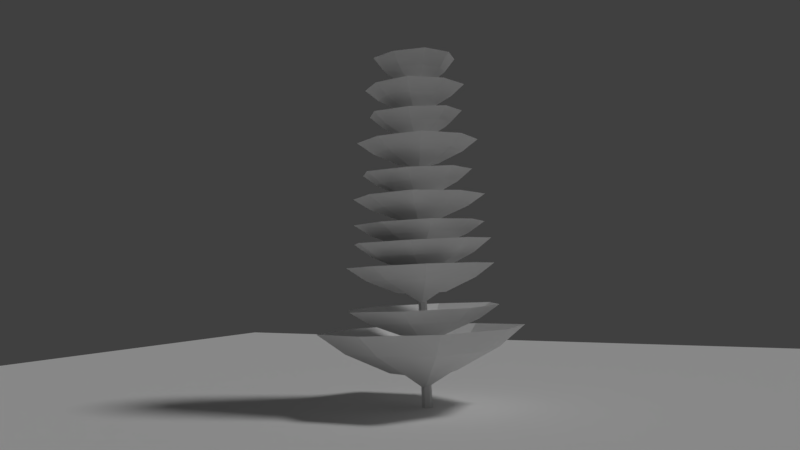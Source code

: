 # Source: WinterShitTree.blend  (saved by Blender 2.77.0; exported with 4.5.12 LTS)
import bpy
from mathutils import Matrix  # noqa: F401  (used for matrix-valued properties, if any)

bpy.ops.wm.read_factory_settings(use_empty=True)
scene = bpy.context.scene
scene.name = 'Scene'

# ---- collections
col_collection_1 = bpy.data.collections.new('Collection 1'); scene.collection.children.link(col_collection_1)

# ---- materials (node trees are filled in below, after node groups)
mat_material_001 = bpy.data.materials.new('Material.001')
mat_material_001.alpha_threshold = 0.0
mat_material_001.use_transparent_shadow = False
mat_material_001.roughness = 0.5
mat_material_001.specular_intensity = 0.0

# ---- material node trees

# ---- world
world_world = bpy.data.worlds.new('World'); scene.world = world_world
world_world.color = (0.05088, 0.05088, 0.05088)
world_world.use_sun_shadow = False
world_world.sun_shadow_jitter_overblur = 0.0
world_world.cycles.sampling_method = 'MANUAL'

# ---- cameras
cam_camera = bpy.data.cameras.new('Camera')
cam_camera.clip_end = 100.0
cam_camera.lens = 35.0
cam_camera.sensor_width = 32.0
cam_camera.sensor_height = 18.0
cam_camera.ortho_scale = 7.314
cam_camera.dof.focus_distance = 0.0
cam_camera.dof.aperture_fstop = 128.0

# ---- lights
light_lamp = bpy.data.lights.new('Lamp', 'SUN')
light_lamp.transmission_factor = 0.0
light_lamp.cutoff_distance = 30.0
light_lamp.angle = 0.1993
light_lamp.energy = 1.0
light_lamp.shadow_buffer_clip_start = 1.001
light_lamp.shadow_soft_size = 0.1
light_lamp.shadow_cascade_max_distance = 1000.0

# ---- meshes
me_plane_011 = bpy.data.meshes.new('Plane.011')
me_plane_011.from_pydata([(-1.0, -1.0, 0.0), (1.0, -1.0, 0.0), (-1.0, 1.0, 0.0), (1.0, 1.0, 0.0)], [], [(0, 1, 3, 2)])
me_plane_011.use_remesh_preserve_volume = False
me_plane_011.use_remesh_preserve_attributes = False
me_plane_011.use_mirror_vertex_groups = False
me_plane_011.update()
me_plane_010 = bpy.data.meshes.new('Plane.010')
me_plane_010.from_pydata([(-0.2627, -0.2627, 0.0), (0.2627, -0.2627, 0.0), (-0.2627, 0.2627, 0.0), (0.2627, 0.2627, 0.0), (-0.347, 0.0, 0.0), (0.0, -0.347, 0.0), (0.347, 0.0, 0.0), (0.0, 0.347, 0.0), (0.0, 0.0, 0.1857), (-0.8075, -0.8075, -0.4533), (0.8075, -0.8075, -0.4533), (-0.8075, 0.8075, -0.4533), (0.8075, 0.8075, -0.4533), (-1.067, 0.0, -0.4533), (0.0, -1.067, -0.4533), (1.067, 0.0, -0.4533), (0.0, 1.067, -0.4533), (0.5969, 0.5969, -0.2266), (0.0, 0.7884, -0.2266), (-0.5969, -0.5969, -0.2266), (0.0, -0.7884, -0.2266), (-0.5969, 0.5969, -0.2266), (0.5969, -0.5969, -0.2266), (0.7884, 0.0, -0.2266), (-0.7884, 0.0, -0.2266)], [], [(8, 6, 3, 7), (4, 8, 7, 2), (0, 5, 8, 4), (5, 1, 6, 8), (18, 17, 12, 16), (20, 19, 9, 14), (21, 18, 16, 11), (22, 20, 14, 10), (23, 22, 10, 15), (24, 21, 11, 13), (17, 23, 15, 12), (19, 24, 13, 9), (0, 4, 24, 19), (3, 6, 23, 17), (4, 2, 21, 24), (6, 1, 22, 23), (1, 5, 20, 22), (2, 7, 18, 21), (5, 0, 19, 20), (7, 3, 17, 18)])
_uv = me_plane_010.uv_layers.new(name='UVMap')
_uv.uv.foreach_set('vector', [0.5, 0.5, 0.6627, 0.5, 0.6232, 0.6232, 0.5, 0.6627, 0.3373, 0.5, 0.5, 0.5, 0.5, 0.6627, 0.3768, 0.6232, 0.3768, 0.3768, 0.5, 0.3373, 0.5, 0.5, 0.3373, 0.5, 0.5, 0.3373, 0.6232, 0.3768, 0.6627, 0.5, 0.5, 0.5, 0.5, 0.8696, 0.7798, 0.7798, 0.8785, 0.8785, 0.5, 1.0, 0.5, 0.1304, 0.2202, 0.2202, 0.1215, 0.1215, 0.5, 0.0, 0.2202, 0.7798, 0.5, 0.8696, 0.5, 1.0, 0.1215, 0.8785, 0.7798, 0.2202, 0.5, 0.1304, 0.5, 0.0, 0.8785, 0.1215, 0.8696, 0.5, 0.7798, 0.2202, 0.8785, 0.1215, 1.0, 0.5, 0.1304, 0.5, 0.2202, 0.7798, 0.1215, 0.8785, 0.0, 0.5, 0.7798, 0.7798, 0.8696, 0.5, 1.0, 0.5, 0.8785, 0.8785, 0.2202, 0.2202, 0.1304, 0.5, 0.0, 0.5, 0.1215, 0.1215, 0.3768, 0.3768, 0.3373, 0.5, 0.1304, 0.5, 0.2202, 0.2202, 0.6232, 0.6232, 0.6627, 0.5, 0.8696, 0.5, 0.7798, 0.7798, 0.3373, 0.5, 0.3768, 0.6232, 0.2202, 0.7798, 0.1304, 0.5, 0.6627, 0.5, 0.6232, 0.3768, 0.7798, 0.2202, 0.8696, 0.5, 0.6232, 0.3768, 0.5, 0.3373, 0.5, 0.1304, 0.7798, 0.2202, 0.3768, 0.6232, 0.5, 0.6627, 0.5, 0.8696, 0.2202, 0.7798, 0.5, 0.3373, 0.3768, 0.3768, 0.2202, 0.2202, 0.5, 0.1304, 0.5, 0.6627, 0.6232, 0.6232, 0.7798, 0.7798, 0.5, 0.8696])
me_plane_010.materials.append(mat_material_001)
me_plane_010.use_remesh_preserve_volume = False
me_plane_010.use_remesh_preserve_attributes = False
me_plane_010.use_mirror_vertex_groups = False
me_plane_010.update()
me_plane_009 = bpy.data.meshes.new('Plane.009')
me_plane_009.from_pydata([(-0.2627, -0.2627, 0.0), (0.2627, -0.2627, 0.0), (-0.2627, 0.2627, 0.0), (0.2627, 0.2627, 0.0), (-0.347, 0.0, 0.0), (0.0, -0.347, 0.0), (0.347, 0.0, 0.0), (0.0, 0.347, 0.0), (0.0, 0.0, 0.1857), (-0.8075, -0.8075, -0.4533), (0.8075, -0.8075, -0.4533), (-0.8075, 0.8075, -0.4533), (0.8075, 0.8075, -0.4533), (-1.067, 0.0, -0.4533), (0.0, -1.067, -0.4533), (1.067, 0.0, -0.4533), (0.0, 1.067, -0.4533), (0.5969, 0.5969, -0.2266), (0.0, 0.7884, -0.2266), (-0.5969, -0.5969, -0.2266), (0.0, -0.7884, -0.2266), (-0.5969, 0.5969, -0.2266), (0.5969, -0.5969, -0.2266), (0.7884, 0.0, -0.2266), (-0.7884, 0.0, -0.2266)], [], [(8, 6, 3, 7), (4, 8, 7, 2), (0, 5, 8, 4), (5, 1, 6, 8), (18, 17, 12, 16), (20, 19, 9, 14), (21, 18, 16, 11), (22, 20, 14, 10), (23, 22, 10, 15), (24, 21, 11, 13), (17, 23, 15, 12), (19, 24, 13, 9), (0, 4, 24, 19), (3, 6, 23, 17), (4, 2, 21, 24), (6, 1, 22, 23), (1, 5, 20, 22), (2, 7, 18, 21), (5, 0, 19, 20), (7, 3, 17, 18)])
_uv = me_plane_009.uv_layers.new(name='UVMap')
_uv.uv.foreach_set('vector', [0.5, 0.5, 0.6627, 0.5, 0.6232, 0.6232, 0.5, 0.6627, 0.3373, 0.5, 0.5, 0.5, 0.5, 0.6627, 0.3768, 0.6232, 0.3768, 0.3768, 0.5, 0.3373, 0.5, 0.5, 0.3373, 0.5, 0.5, 0.3373, 0.6232, 0.3768, 0.6627, 0.5, 0.5, 0.5, 0.5, 0.8696, 0.7798, 0.7798, 0.8785, 0.8785, 0.5, 1.0, 0.5, 0.1304, 0.2202, 0.2202, 0.1215, 0.1215, 0.5, 0.0, 0.2202, 0.7798, 0.5, 0.8696, 0.5, 1.0, 0.1215, 0.8785, 0.7798, 0.2202, 0.5, 0.1304, 0.5, 0.0, 0.8785, 0.1215, 0.8696, 0.5, 0.7798, 0.2202, 0.8785, 0.1215, 1.0, 0.5, 0.1304, 0.5, 0.2202, 0.7798, 0.1215, 0.8785, 0.0, 0.5, 0.7798, 0.7798, 0.8696, 0.5, 1.0, 0.5, 0.8785, 0.8785, 0.2202, 0.2202, 0.1304, 0.5, 0.0, 0.5, 0.1215, 0.1215, 0.3768, 0.3768, 0.3373, 0.5, 0.1304, 0.5, 0.2202, 0.2202, 0.6232, 0.6232, 0.6627, 0.5, 0.8696, 0.5, 0.7798, 0.7798, 0.3373, 0.5, 0.3768, 0.6232, 0.2202, 0.7798, 0.1304, 0.5, 0.6627, 0.5, 0.6232, 0.3768, 0.7798, 0.2202, 0.8696, 0.5, 0.6232, 0.3768, 0.5, 0.3373, 0.5, 0.1304, 0.7798, 0.2202, 0.3768, 0.6232, 0.5, 0.6627, 0.5, 0.8696, 0.2202, 0.7798, 0.5, 0.3373, 0.3768, 0.3768, 0.2202, 0.2202, 0.5, 0.1304, 0.5, 0.6627, 0.6232, 0.6232, 0.7798, 0.7798, 0.5, 0.8696])
me_plane_009.materials.append(mat_material_001)
me_plane_009.use_remesh_preserve_volume = False
me_plane_009.use_remesh_preserve_attributes = False
me_plane_009.use_mirror_vertex_groups = False
me_plane_009.update()
me_plane_008 = bpy.data.meshes.new('Plane.008')
me_plane_008.from_pydata([(-0.2627, -0.2627, 0.0), (0.2627, -0.2627, 0.0), (-0.2627, 0.2627, 0.0), (0.2627, 0.2627, 0.0), (-0.347, 0.0, 0.0), (0.0, -0.347, 0.0), (0.347, 0.0, 0.0), (0.0, 0.347, 0.0), (0.0, 0.0, 0.1857), (-0.8075, -0.8075, -0.4533), (0.8075, -0.8075, -0.4533), (-0.8075, 0.8075, -0.4533), (0.8075, 0.8075, -0.4533), (-1.067, 0.0, -0.4533), (0.0, -1.067, -0.4533), (1.067, 0.0, -0.4533), (0.0, 1.067, -0.4533), (0.5969, 0.5969, -0.2266), (0.0, 0.7884, -0.2266), (-0.5969, -0.5969, -0.2266), (0.0, -0.7884, -0.2266), (-0.5969, 0.5969, -0.2266), (0.5969, -0.5969, -0.2266), (0.7884, 0.0, -0.2266), (-0.7884, 0.0, -0.2266)], [], [(8, 6, 3, 7), (4, 8, 7, 2), (0, 5, 8, 4), (5, 1, 6, 8), (18, 17, 12, 16), (20, 19, 9, 14), (21, 18, 16, 11), (22, 20, 14, 10), (23, 22, 10, 15), (24, 21, 11, 13), (17, 23, 15, 12), (19, 24, 13, 9), (0, 4, 24, 19), (3, 6, 23, 17), (4, 2, 21, 24), (6, 1, 22, 23), (1, 5, 20, 22), (2, 7, 18, 21), (5, 0, 19, 20), (7, 3, 17, 18)])
_uv = me_plane_008.uv_layers.new(name='UVMap')
_uv.uv.foreach_set('vector', [0.5, 0.5, 0.6627, 0.5, 0.6232, 0.6232, 0.5, 0.6627, 0.3373, 0.5, 0.5, 0.5, 0.5, 0.6627, 0.3768, 0.6232, 0.3768, 0.3768, 0.5, 0.3373, 0.5, 0.5, 0.3373, 0.5, 0.5, 0.3373, 0.6232, 0.3768, 0.6627, 0.5, 0.5, 0.5, 0.5, 0.8696, 0.7798, 0.7798, 0.8785, 0.8785, 0.5, 1.0, 0.5, 0.1304, 0.2202, 0.2202, 0.1215, 0.1215, 0.5, 0.0, 0.2202, 0.7798, 0.5, 0.8696, 0.5, 1.0, 0.1215, 0.8785, 0.7798, 0.2202, 0.5, 0.1304, 0.5, 0.0, 0.8785, 0.1215, 0.8696, 0.5, 0.7798, 0.2202, 0.8785, 0.1215, 1.0, 0.5, 0.1304, 0.5, 0.2202, 0.7798, 0.1215, 0.8785, 0.0, 0.5, 0.7798, 0.7798, 0.8696, 0.5, 1.0, 0.5, 0.8785, 0.8785, 0.2202, 0.2202, 0.1304, 0.5, 0.0, 0.5, 0.1215, 0.1215, 0.3768, 0.3768, 0.3373, 0.5, 0.1304, 0.5, 0.2202, 0.2202, 0.6232, 0.6232, 0.6627, 0.5, 0.8696, 0.5, 0.7798, 0.7798, 0.3373, 0.5, 0.3768, 0.6232, 0.2202, 0.7798, 0.1304, 0.5, 0.6627, 0.5, 0.6232, 0.3768, 0.7798, 0.2202, 0.8696, 0.5, 0.6232, 0.3768, 0.5, 0.3373, 0.5, 0.1304, 0.7798, 0.2202, 0.3768, 0.6232, 0.5, 0.6627, 0.5, 0.8696, 0.2202, 0.7798, 0.5, 0.3373, 0.3768, 0.3768, 0.2202, 0.2202, 0.5, 0.1304, 0.5, 0.6627, 0.6232, 0.6232, 0.7798, 0.7798, 0.5, 0.8696])
me_plane_008.materials.append(mat_material_001)
me_plane_008.use_remesh_preserve_volume = False
me_plane_008.use_remesh_preserve_attributes = False
me_plane_008.use_mirror_vertex_groups = False
me_plane_008.update()
me_plane_007 = bpy.data.meshes.new('Plane.007')
me_plane_007.from_pydata([(-0.2627, -0.2627, 0.0), (0.2627, -0.2627, 0.0), (-0.2627, 0.2627, 0.0), (0.2627, 0.2627, 0.0), (-0.347, 0.0, 0.0), (0.0, -0.347, 0.0), (0.347, 0.0, 0.0), (0.0, 0.347, 0.0), (0.0, 0.0, 0.1857), (-0.8075, -0.8075, -0.4533), (0.8075, -0.8075, -0.4533), (-0.8075, 0.8075, -0.4533), (0.8075, 0.8075, -0.4533), (-1.067, 0.0, -0.4533), (0.0, -1.067, -0.4533), (1.067, 0.0, -0.4533), (0.0, 1.067, -0.4533), (0.5969, 0.5969, -0.2266), (0.0, 0.7884, -0.2266), (-0.5969, -0.5969, -0.2266), (0.0, -0.7884, -0.2266), (-0.5969, 0.5969, -0.2266), (0.5969, -0.5969, -0.2266), (0.7884, 0.0, -0.2266), (-0.7884, 0.0, -0.2266)], [], [(8, 6, 3, 7), (4, 8, 7, 2), (0, 5, 8, 4), (5, 1, 6, 8), (18, 17, 12, 16), (20, 19, 9, 14), (21, 18, 16, 11), (22, 20, 14, 10), (23, 22, 10, 15), (24, 21, 11, 13), (17, 23, 15, 12), (19, 24, 13, 9), (0, 4, 24, 19), (3, 6, 23, 17), (4, 2, 21, 24), (6, 1, 22, 23), (1, 5, 20, 22), (2, 7, 18, 21), (5, 0, 19, 20), (7, 3, 17, 18)])
_uv = me_plane_007.uv_layers.new(name='UVMap')
_uv.uv.foreach_set('vector', [0.5, 0.5, 0.6627, 0.5, 0.6232, 0.6232, 0.5, 0.6627, 0.3373, 0.5, 0.5, 0.5, 0.5, 0.6627, 0.3768, 0.6232, 0.3768, 0.3768, 0.5, 0.3373, 0.5, 0.5, 0.3373, 0.5, 0.5, 0.3373, 0.6232, 0.3768, 0.6627, 0.5, 0.5, 0.5, 0.5, 0.8696, 0.7798, 0.7798, 0.8785, 0.8785, 0.5, 1.0, 0.5, 0.1304, 0.2202, 0.2202, 0.1215, 0.1215, 0.5, 0.0, 0.2202, 0.7798, 0.5, 0.8696, 0.5, 1.0, 0.1215, 0.8785, 0.7798, 0.2202, 0.5, 0.1304, 0.5, 0.0, 0.8785, 0.1215, 0.8696, 0.5, 0.7798, 0.2202, 0.8785, 0.1215, 1.0, 0.5, 0.1304, 0.5, 0.2202, 0.7798, 0.1215, 0.8785, 0.0, 0.5, 0.7798, 0.7798, 0.8696, 0.5, 1.0, 0.5, 0.8785, 0.8785, 0.2202, 0.2202, 0.1304, 0.5, 0.0, 0.5, 0.1215, 0.1215, 0.3768, 0.3768, 0.3373, 0.5, 0.1304, 0.5, 0.2202, 0.2202, 0.6232, 0.6232, 0.6627, 0.5, 0.8696, 0.5, 0.7798, 0.7798, 0.3373, 0.5, 0.3768, 0.6232, 0.2202, 0.7798, 0.1304, 0.5, 0.6627, 0.5, 0.6232, 0.3768, 0.7798, 0.2202, 0.8696, 0.5, 0.6232, 0.3768, 0.5, 0.3373, 0.5, 0.1304, 0.7798, 0.2202, 0.3768, 0.6232, 0.5, 0.6627, 0.5, 0.8696, 0.2202, 0.7798, 0.5, 0.3373, 0.3768, 0.3768, 0.2202, 0.2202, 0.5, 0.1304, 0.5, 0.6627, 0.6232, 0.6232, 0.7798, 0.7798, 0.5, 0.8696])
me_plane_007.materials.append(mat_material_001)
me_plane_007.use_remesh_preserve_volume = False
me_plane_007.use_remesh_preserve_attributes = False
me_plane_007.use_mirror_vertex_groups = False
me_plane_007.update()
me_plane_006 = bpy.data.meshes.new('Plane.006')
me_plane_006.from_pydata([(-0.2627, -0.2627, 0.0), (0.2627, -0.2627, 0.0), (-0.2627, 0.2627, 0.0), (0.2627, 0.2627, 0.0), (-0.347, 0.0, 0.0), (0.0, -0.347, 0.0), (0.347, 0.0, 0.0), (0.0, 0.347, 0.0), (0.0, 0.0, 0.1857), (-0.8075, -0.8075, -0.4533), (0.8075, -0.8075, -0.4533), (-0.8075, 0.8075, -0.4533), (0.8075, 0.8075, -0.4533), (-1.067, 0.0, -0.4533), (0.0, -1.067, -0.4533), (1.067, 0.0, -0.4533), (0.0, 1.067, -0.4533), (0.5969, 0.5969, -0.2266), (0.0, 0.7884, -0.2266), (-0.5969, -0.5969, -0.2266), (0.0, -0.7884, -0.2266), (-0.5969, 0.5969, -0.2266), (0.5969, -0.5969, -0.2266), (0.7884, 0.0, -0.2266), (-0.7884, 0.0, -0.2266)], [], [(8, 6, 3, 7), (4, 8, 7, 2), (0, 5, 8, 4), (5, 1, 6, 8), (18, 17, 12, 16), (20, 19, 9, 14), (21, 18, 16, 11), (22, 20, 14, 10), (23, 22, 10, 15), (24, 21, 11, 13), (17, 23, 15, 12), (19, 24, 13, 9), (0, 4, 24, 19), (3, 6, 23, 17), (4, 2, 21, 24), (6, 1, 22, 23), (1, 5, 20, 22), (2, 7, 18, 21), (5, 0, 19, 20), (7, 3, 17, 18)])
_uv = me_plane_006.uv_layers.new(name='UVMap')
_uv.uv.foreach_set('vector', [0.5, 0.5, 0.6627, 0.5, 0.6232, 0.6232, 0.5, 0.6627, 0.3373, 0.5, 0.5, 0.5, 0.5, 0.6627, 0.3768, 0.6232, 0.3768, 0.3768, 0.5, 0.3373, 0.5, 0.5, 0.3373, 0.5, 0.5, 0.3373, 0.6232, 0.3768, 0.6627, 0.5, 0.5, 0.5, 0.5, 0.8696, 0.7798, 0.7798, 0.8785, 0.8785, 0.5, 1.0, 0.5, 0.1304, 0.2202, 0.2202, 0.1215, 0.1215, 0.5, 0.0, 0.2202, 0.7798, 0.5, 0.8696, 0.5, 1.0, 0.1215, 0.8785, 0.7798, 0.2202, 0.5, 0.1304, 0.5, 0.0, 0.8785, 0.1215, 0.8696, 0.5, 0.7798, 0.2202, 0.8785, 0.1215, 1.0, 0.5, 0.1304, 0.5, 0.2202, 0.7798, 0.1215, 0.8785, 0.0, 0.5, 0.7798, 0.7798, 0.8696, 0.5, 1.0, 0.5, 0.8785, 0.8785, 0.2202, 0.2202, 0.1304, 0.5, 0.0, 0.5, 0.1215, 0.1215, 0.3768, 0.3768, 0.3373, 0.5, 0.1304, 0.5, 0.2202, 0.2202, 0.6232, 0.6232, 0.6627, 0.5, 0.8696, 0.5, 0.7798, 0.7798, 0.3373, 0.5, 0.3768, 0.6232, 0.2202, 0.7798, 0.1304, 0.5, 0.6627, 0.5, 0.6232, 0.3768, 0.7798, 0.2202, 0.8696, 0.5, 0.6232, 0.3768, 0.5, 0.3373, 0.5, 0.1304, 0.7798, 0.2202, 0.3768, 0.6232, 0.5, 0.6627, 0.5, 0.8696, 0.2202, 0.7798, 0.5, 0.3373, 0.3768, 0.3768, 0.2202, 0.2202, 0.5, 0.1304, 0.5, 0.6627, 0.6232, 0.6232, 0.7798, 0.7798, 0.5, 0.8696])
me_plane_006.materials.append(mat_material_001)
me_plane_006.use_remesh_preserve_volume = False
me_plane_006.use_remesh_preserve_attributes = False
me_plane_006.use_mirror_vertex_groups = False
me_plane_006.update()
me_plane_005 = bpy.data.meshes.new('Plane.005')
me_plane_005.from_pydata([(-0.2627, -0.2627, 0.0), (0.2627, -0.2627, 0.0), (-0.2627, 0.2627, 0.0), (0.2627, 0.2627, 0.0), (-0.347, 0.0, 0.0), (0.0, -0.347, 0.0), (0.347, 0.0, 0.0), (0.0, 0.347, 0.0), (0.0, 0.0, 0.1857), (-0.8075, -0.8075, -0.4533), (0.8075, -0.8075, -0.4533), (-0.8075, 0.8075, -0.4533), (0.8075, 0.8075, -0.4533), (-1.067, 0.0, -0.4533), (0.0, -1.067, -0.4533), (1.067, 0.0, -0.4533), (0.0, 1.067, -0.4533), (0.5969, 0.5969, -0.2266), (0.0, 0.7884, -0.2266), (-0.5969, -0.5969, -0.2266), (0.0, -0.7884, -0.2266), (-0.5969, 0.5969, -0.2266), (0.5969, -0.5969, -0.2266), (0.7884, 0.0, -0.2266), (-0.7884, 0.0, -0.2266)], [], [(8, 6, 3, 7), (4, 8, 7, 2), (0, 5, 8, 4), (5, 1, 6, 8), (18, 17, 12, 16), (20, 19, 9, 14), (21, 18, 16, 11), (22, 20, 14, 10), (23, 22, 10, 15), (24, 21, 11, 13), (17, 23, 15, 12), (19, 24, 13, 9), (0, 4, 24, 19), (3, 6, 23, 17), (4, 2, 21, 24), (6, 1, 22, 23), (1, 5, 20, 22), (2, 7, 18, 21), (5, 0, 19, 20), (7, 3, 17, 18)])
_uv = me_plane_005.uv_layers.new(name='UVMap')
_uv.uv.foreach_set('vector', [0.5, 0.5, 0.6627, 0.5, 0.6232, 0.6232, 0.5, 0.6627, 0.3373, 0.5, 0.5, 0.5, 0.5, 0.6627, 0.3768, 0.6232, 0.3768, 0.3768, 0.5, 0.3373, 0.5, 0.5, 0.3373, 0.5, 0.5, 0.3373, 0.6232, 0.3768, 0.6627, 0.5, 0.5, 0.5, 0.5, 0.8696, 0.7798, 0.7798, 0.8785, 0.8785, 0.5, 1.0, 0.5, 0.1304, 0.2202, 0.2202, 0.1215, 0.1215, 0.5, 0.0, 0.2202, 0.7798, 0.5, 0.8696, 0.5, 1.0, 0.1215, 0.8785, 0.7798, 0.2202, 0.5, 0.1304, 0.5, 0.0, 0.8785, 0.1215, 0.8696, 0.5, 0.7798, 0.2202, 0.8785, 0.1215, 1.0, 0.5, 0.1304, 0.5, 0.2202, 0.7798, 0.1215, 0.8785, 0.0, 0.5, 0.7798, 0.7798, 0.8696, 0.5, 1.0, 0.5, 0.8785, 0.8785, 0.2202, 0.2202, 0.1304, 0.5, 0.0, 0.5, 0.1215, 0.1215, 0.3768, 0.3768, 0.3373, 0.5, 0.1304, 0.5, 0.2202, 0.2202, 0.6232, 0.6232, 0.6627, 0.5, 0.8696, 0.5, 0.7798, 0.7798, 0.3373, 0.5, 0.3768, 0.6232, 0.2202, 0.7798, 0.1304, 0.5, 0.6627, 0.5, 0.6232, 0.3768, 0.7798, 0.2202, 0.8696, 0.5, 0.6232, 0.3768, 0.5, 0.3373, 0.5, 0.1304, 0.7798, 0.2202, 0.3768, 0.6232, 0.5, 0.6627, 0.5, 0.8696, 0.2202, 0.7798, 0.5, 0.3373, 0.3768, 0.3768, 0.2202, 0.2202, 0.5, 0.1304, 0.5, 0.6627, 0.6232, 0.6232, 0.7798, 0.7798, 0.5, 0.8696])
me_plane_005.materials.append(mat_material_001)
me_plane_005.use_remesh_preserve_volume = False
me_plane_005.use_remesh_preserve_attributes = False
me_plane_005.use_mirror_vertex_groups = False
me_plane_005.update()
me_plane_004 = bpy.data.meshes.new('Plane.004')
me_plane_004.from_pydata([(-0.2627, -0.2627, 0.0), (0.2627, -0.2627, 0.0), (-0.2627, 0.2627, 0.0), (0.2627, 0.2627, 0.0), (-0.347, 0.0, 0.0), (0.0, -0.347, 0.0), (0.347, 0.0, 0.0), (0.0, 0.347, 0.0), (0.0, 0.0, 0.1857), (-0.8075, -0.8075, -0.4533), (0.8075, -0.8075, -0.4533), (-0.8075, 0.8075, -0.4533), (0.8075, 0.8075, -0.4533), (-1.067, 0.0, -0.4533), (0.0, -1.067, -0.4533), (1.067, 0.0, -0.4533), (0.0, 1.067, -0.4533), (0.5969, 0.5969, -0.2266), (0.0, 0.7884, -0.2266), (-0.5969, -0.5969, -0.2266), (0.0, -0.7884, -0.2266), (-0.5969, 0.5969, -0.2266), (0.5969, -0.5969, -0.2266), (0.7884, 0.0, -0.2266), (-0.7884, 0.0, -0.2266)], [], [(8, 6, 3, 7), (4, 8, 7, 2), (0, 5, 8, 4), (5, 1, 6, 8), (18, 17, 12, 16), (20, 19, 9, 14), (21, 18, 16, 11), (22, 20, 14, 10), (23, 22, 10, 15), (24, 21, 11, 13), (17, 23, 15, 12), (19, 24, 13, 9), (0, 4, 24, 19), (3, 6, 23, 17), (4, 2, 21, 24), (6, 1, 22, 23), (1, 5, 20, 22), (2, 7, 18, 21), (5, 0, 19, 20), (7, 3, 17, 18)])
_uv = me_plane_004.uv_layers.new(name='UVMap')
_uv.uv.foreach_set('vector', [0.5, 0.5, 0.6627, 0.5, 0.6232, 0.6232, 0.5, 0.6627, 0.3373, 0.5, 0.5, 0.5, 0.5, 0.6627, 0.3768, 0.6232, 0.3768, 0.3768, 0.5, 0.3373, 0.5, 0.5, 0.3373, 0.5, 0.5, 0.3373, 0.6232, 0.3768, 0.6627, 0.5, 0.5, 0.5, 0.5, 0.8696, 0.7798, 0.7798, 0.8785, 0.8785, 0.5, 1.0, 0.5, 0.1304, 0.2202, 0.2202, 0.1215, 0.1215, 0.5, 0.0, 0.2202, 0.7798, 0.5, 0.8696, 0.5, 1.0, 0.1215, 0.8785, 0.7798, 0.2202, 0.5, 0.1304, 0.5, 0.0, 0.8785, 0.1215, 0.8696, 0.5, 0.7798, 0.2202, 0.8785, 0.1215, 1.0, 0.5, 0.1304, 0.5, 0.2202, 0.7798, 0.1215, 0.8785, 0.0, 0.5, 0.7798, 0.7798, 0.8696, 0.5, 1.0, 0.5, 0.8785, 0.8785, 0.2202, 0.2202, 0.1304, 0.5, 0.0, 0.5, 0.1215, 0.1215, 0.3768, 0.3768, 0.3373, 0.5, 0.1304, 0.5, 0.2202, 0.2202, 0.6232, 0.6232, 0.6627, 0.5, 0.8696, 0.5, 0.7798, 0.7798, 0.3373, 0.5, 0.3768, 0.6232, 0.2202, 0.7798, 0.1304, 0.5, 0.6627, 0.5, 0.6232, 0.3768, 0.7798, 0.2202, 0.8696, 0.5, 0.6232, 0.3768, 0.5, 0.3373, 0.5, 0.1304, 0.7798, 0.2202, 0.3768, 0.6232, 0.5, 0.6627, 0.5, 0.8696, 0.2202, 0.7798, 0.5, 0.3373, 0.3768, 0.3768, 0.2202, 0.2202, 0.5, 0.1304, 0.5, 0.6627, 0.6232, 0.6232, 0.7798, 0.7798, 0.5, 0.8696])
me_plane_004.materials.append(mat_material_001)
me_plane_004.use_remesh_preserve_volume = False
me_plane_004.use_remesh_preserve_attributes = False
me_plane_004.use_mirror_vertex_groups = False
me_plane_004.update()
me_plane_003 = bpy.data.meshes.new('Plane.003')
me_plane_003.from_pydata([(-0.2627, -0.2627, 0.0), (0.2627, -0.2627, 0.0), (-0.2627, 0.2627, 0.0), (0.2627, 0.2627, 0.0), (-0.347, 0.0, 0.0), (0.0, -0.347, 0.0), (0.347, 0.0, 0.0), (0.0, 0.347, 0.0), (0.0, 0.0, 0.1857), (-0.8075, -0.8075, -0.4533), (0.8075, -0.8075, -0.4533), (-0.8075, 0.8075, -0.4533), (0.8075, 0.8075, -0.4533), (-1.067, 0.0, -0.4533), (0.0, -1.067, -0.4533), (1.067, 0.0, -0.4533), (0.0, 1.067, -0.4533), (0.5969, 0.5969, -0.2266), (0.0, 0.7884, -0.2266), (-0.5969, -0.5969, -0.2266), (0.0, -0.7884, -0.2266), (-0.5969, 0.5969, -0.2266), (0.5969, -0.5969, -0.2266), (0.7884, 0.0, -0.2266), (-0.7884, 0.0, -0.2266)], [], [(8, 6, 3, 7), (4, 8, 7, 2), (0, 5, 8, 4), (5, 1, 6, 8), (18, 17, 12, 16), (20, 19, 9, 14), (21, 18, 16, 11), (22, 20, 14, 10), (23, 22, 10, 15), (24, 21, 11, 13), (17, 23, 15, 12), (19, 24, 13, 9), (0, 4, 24, 19), (3, 6, 23, 17), (4, 2, 21, 24), (6, 1, 22, 23), (1, 5, 20, 22), (2, 7, 18, 21), (5, 0, 19, 20), (7, 3, 17, 18)])
_uv = me_plane_003.uv_layers.new(name='UVMap')
_uv.uv.foreach_set('vector', [0.5, 0.5, 0.6627, 0.5, 0.6232, 0.6232, 0.5, 0.6627, 0.3373, 0.5, 0.5, 0.5, 0.5, 0.6627, 0.3768, 0.6232, 0.3768, 0.3768, 0.5, 0.3373, 0.5, 0.5, 0.3373, 0.5, 0.5, 0.3373, 0.6232, 0.3768, 0.6627, 0.5, 0.5, 0.5, 0.5, 0.8696, 0.7798, 0.7798, 0.8785, 0.8785, 0.5, 1.0, 0.5, 0.1304, 0.2202, 0.2202, 0.1215, 0.1215, 0.5, 0.0, 0.2202, 0.7798, 0.5, 0.8696, 0.5, 1.0, 0.1215, 0.8785, 0.7798, 0.2202, 0.5, 0.1304, 0.5, 0.0, 0.8785, 0.1215, 0.8696, 0.5, 0.7798, 0.2202, 0.8785, 0.1215, 1.0, 0.5, 0.1304, 0.5, 0.2202, 0.7798, 0.1215, 0.8785, 0.0, 0.5, 0.7798, 0.7798, 0.8696, 0.5, 1.0, 0.5, 0.8785, 0.8785, 0.2202, 0.2202, 0.1304, 0.5, 0.0, 0.5, 0.1215, 0.1215, 0.3768, 0.3768, 0.3373, 0.5, 0.1304, 0.5, 0.2202, 0.2202, 0.6232, 0.6232, 0.6627, 0.5, 0.8696, 0.5, 0.7798, 0.7798, 0.3373, 0.5, 0.3768, 0.6232, 0.2202, 0.7798, 0.1304, 0.5, 0.6627, 0.5, 0.6232, 0.3768, 0.7798, 0.2202, 0.8696, 0.5, 0.6232, 0.3768, 0.5, 0.3373, 0.5, 0.1304, 0.7798, 0.2202, 0.3768, 0.6232, 0.5, 0.6627, 0.5, 0.8696, 0.2202, 0.7798, 0.5, 0.3373, 0.3768, 0.3768, 0.2202, 0.2202, 0.5, 0.1304, 0.5, 0.6627, 0.6232, 0.6232, 0.7798, 0.7798, 0.5, 0.8696])
me_plane_003.materials.append(mat_material_001)
me_plane_003.use_remesh_preserve_volume = False
me_plane_003.use_remesh_preserve_attributes = False
me_plane_003.use_mirror_vertex_groups = False
me_plane_003.update()
me_plane_002 = bpy.data.meshes.new('Plane.002')
me_plane_002.from_pydata([(-0.2627, -0.2627, 0.0), (0.2627, -0.2627, 0.0), (-0.2627, 0.2627, 0.0), (0.2627, 0.2627, 0.0), (-0.347, 0.0, 0.0), (0.0, -0.347, 0.0), (0.347, 0.0, 0.0), (0.0, 0.347, 0.0), (0.0, 0.0, 0.1857), (-0.8075, -0.8075, -0.4533), (0.8075, -0.8075, -0.4533), (-0.8075, 0.8075, -0.4533), (0.8075, 0.8075, -0.4533), (-1.067, 0.0, -0.4533), (0.0, -1.067, -0.4533), (1.067, 0.0, -0.4533), (0.0, 1.067, -0.4533), (0.5969, 0.5969, -0.2266), (0.0, 0.7884, -0.2266), (-0.5969, -0.5969, -0.2266), (0.0, -0.7884, -0.2266), (-0.5969, 0.5969, -0.2266), (0.5969, -0.5969, -0.2266), (0.7884, 0.0, -0.2266), (-0.7884, 0.0, -0.2266)], [], [(8, 6, 3, 7), (4, 8, 7, 2), (0, 5, 8, 4), (5, 1, 6, 8), (18, 17, 12, 16), (20, 19, 9, 14), (21, 18, 16, 11), (22, 20, 14, 10), (23, 22, 10, 15), (24, 21, 11, 13), (17, 23, 15, 12), (19, 24, 13, 9), (0, 4, 24, 19), (3, 6, 23, 17), (4, 2, 21, 24), (6, 1, 22, 23), (1, 5, 20, 22), (2, 7, 18, 21), (5, 0, 19, 20), (7, 3, 17, 18)])
_uv = me_plane_002.uv_layers.new(name='UVMap')
_uv.uv.foreach_set('vector', [0.5, 0.5, 0.6627, 0.5, 0.6232, 0.6232, 0.5, 0.6627, 0.3373, 0.5, 0.5, 0.5, 0.5, 0.6627, 0.3768, 0.6232, 0.3768, 0.3768, 0.5, 0.3373, 0.5, 0.5, 0.3373, 0.5, 0.5, 0.3373, 0.6232, 0.3768, 0.6627, 0.5, 0.5, 0.5, 0.5, 0.8696, 0.7798, 0.7798, 0.8785, 0.8785, 0.5, 1.0, 0.5, 0.1304, 0.2202, 0.2202, 0.1215, 0.1215, 0.5, 0.0, 0.2202, 0.7798, 0.5, 0.8696, 0.5, 1.0, 0.1215, 0.8785, 0.7798, 0.2202, 0.5, 0.1304, 0.5, 0.0, 0.8785, 0.1215, 0.8696, 0.5, 0.7798, 0.2202, 0.8785, 0.1215, 1.0, 0.5, 0.1304, 0.5, 0.2202, 0.7798, 0.1215, 0.8785, 0.0, 0.5, 0.7798, 0.7798, 0.8696, 0.5, 1.0, 0.5, 0.8785, 0.8785, 0.2202, 0.2202, 0.1304, 0.5, 0.0, 0.5, 0.1215, 0.1215, 0.3768, 0.3768, 0.3373, 0.5, 0.1304, 0.5, 0.2202, 0.2202, 0.6232, 0.6232, 0.6627, 0.5, 0.8696, 0.5, 0.7798, 0.7798, 0.3373, 0.5, 0.3768, 0.6232, 0.2202, 0.7798, 0.1304, 0.5, 0.6627, 0.5, 0.6232, 0.3768, 0.7798, 0.2202, 0.8696, 0.5, 0.6232, 0.3768, 0.5, 0.3373, 0.5, 0.1304, 0.7798, 0.2202, 0.3768, 0.6232, 0.5, 0.6627, 0.5, 0.8696, 0.2202, 0.7798, 0.5, 0.3373, 0.3768, 0.3768, 0.2202, 0.2202, 0.5, 0.1304, 0.5, 0.6627, 0.6232, 0.6232, 0.7798, 0.7798, 0.5, 0.8696])
me_plane_002.materials.append(mat_material_001)
me_plane_002.use_remesh_preserve_volume = False
me_plane_002.use_remesh_preserve_attributes = False
me_plane_002.use_mirror_vertex_groups = False
me_plane_002.update()
me_plane_001 = bpy.data.meshes.new('Plane.001')
me_plane_001.from_pydata([(-0.2627, -0.2627, 0.0), (0.2627, -0.2627, 0.0), (-0.2627, 0.2627, 0.0), (0.2627, 0.2627, 0.0), (-0.347, 0.0, 0.0), (0.0, -0.347, 0.0), (0.347, 0.0, 0.0), (0.0, 0.347, 0.0), (0.0, 0.0, 0.1857), (-0.8075, -0.8075, -0.4533), (0.8075, -0.8075, -0.4533), (-0.8075, 0.8075, -0.4533), (0.8075, 0.8075, -0.4533), (-1.067, 0.0, -0.4533), (0.0, -1.067, -0.4533), (1.067, 0.0, -0.4533), (0.0, 1.067, -0.4533), (0.5969, 0.5969, -0.2266), (0.0, 0.7884, -0.2266), (-0.5969, -0.5969, -0.2266), (0.0, -0.7884, -0.2266), (-0.5969, 0.5969, -0.2266), (0.5969, -0.5969, -0.2266), (0.7884, 0.0, -0.2266), (-0.7884, 0.0, -0.2266)], [], [(8, 6, 3, 7), (4, 8, 7, 2), (0, 5, 8, 4), (5, 1, 6, 8), (18, 17, 12, 16), (20, 19, 9, 14), (21, 18, 16, 11), (22, 20, 14, 10), (23, 22, 10, 15), (24, 21, 11, 13), (17, 23, 15, 12), (19, 24, 13, 9), (0, 4, 24, 19), (3, 6, 23, 17), (4, 2, 21, 24), (6, 1, 22, 23), (1, 5, 20, 22), (2, 7, 18, 21), (5, 0, 19, 20), (7, 3, 17, 18)])
_uv = me_plane_001.uv_layers.new(name='UVMap')
_uv.uv.foreach_set('vector', [0.5, 0.5, 0.6627, 0.5, 0.6232, 0.6232, 0.5, 0.6627, 0.3373, 0.5, 0.5, 0.5, 0.5, 0.6627, 0.3768, 0.6232, 0.3768, 0.3768, 0.5, 0.3373, 0.5, 0.5, 0.3373, 0.5, 0.5, 0.3373, 0.6232, 0.3768, 0.6627, 0.5, 0.5, 0.5, 0.5, 0.8696, 0.7798, 0.7798, 0.8785, 0.8785, 0.5, 1.0, 0.5, 0.1304, 0.2202, 0.2202, 0.1215, 0.1215, 0.5, 0.0, 0.2202, 0.7798, 0.5, 0.8696, 0.5, 1.0, 0.1215, 0.8785, 0.7798, 0.2202, 0.5, 0.1304, 0.5, 0.0, 0.8785, 0.1215, 0.8696, 0.5, 0.7798, 0.2202, 0.8785, 0.1215, 1.0, 0.5, 0.1304, 0.5, 0.2202, 0.7798, 0.1215, 0.8785, 0.0, 0.5, 0.7798, 0.7798, 0.8696, 0.5, 1.0, 0.5, 0.8785, 0.8785, 0.2202, 0.2202, 0.1304, 0.5, 0.0, 0.5, 0.1215, 0.1215, 0.3768, 0.3768, 0.3373, 0.5, 0.1304, 0.5, 0.2202, 0.2202, 0.6232, 0.6232, 0.6627, 0.5, 0.8696, 0.5, 0.7798, 0.7798, 0.3373, 0.5, 0.3768, 0.6232, 0.2202, 0.7798, 0.1304, 0.5, 0.6627, 0.5, 0.6232, 0.3768, 0.7798, 0.2202, 0.8696, 0.5, 0.6232, 0.3768, 0.5, 0.3373, 0.5, 0.1304, 0.7798, 0.2202, 0.3768, 0.6232, 0.5, 0.6627, 0.5, 0.8696, 0.2202, 0.7798, 0.5, 0.3373, 0.3768, 0.3768, 0.2202, 0.2202, 0.5, 0.1304, 0.5, 0.6627, 0.6232, 0.6232, 0.7798, 0.7798, 0.5, 0.8696])
me_plane_001.materials.append(mat_material_001)
me_plane_001.use_remesh_preserve_volume = False
me_plane_001.use_remesh_preserve_attributes = False
me_plane_001.use_mirror_vertex_groups = False
me_plane_001.update()
me_plane = bpy.data.meshes.new('Plane')
me_plane.from_pydata([(-0.2627, -0.2627, 0.0), (0.2627, -0.2627, 0.0), (-0.2627, 0.2627, 0.0), (0.2627, 0.2627, 0.0), (-0.347, 0.0, 0.0), (0.0, -0.347, 0.0), (0.347, 0.0, 0.0), (0.0, 0.347, 0.0), (0.0, 0.0, 0.1857), (-0.8075, -0.8075, -0.4533), (0.8075, -0.8075, -0.4533), (-0.8075, 0.8075, -0.4533), (0.8075, 0.8075, -0.4533), (-1.067, 0.0, -0.4533), (0.0, -1.067, -0.4533), (1.067, 0.0, -0.4533), (0.0, 1.067, -0.4533), (0.5969, 0.5969, -0.2266), (0.0, 0.7884, -0.2266), (-0.5969, -0.5969, -0.2266), (0.0, -0.7884, -0.2266), (-0.5969, 0.5969, -0.2266), (0.5969, -0.5969, -0.2266), (0.7884, 0.0, -0.2266), (-0.7884, 0.0, -0.2266)], [], [(8, 6, 3, 7), (4, 8, 7, 2), (0, 5, 8, 4), (5, 1, 6, 8), (18, 17, 12, 16), (20, 19, 9, 14), (21, 18, 16, 11), (22, 20, 14, 10), (23, 22, 10, 15), (24, 21, 11, 13), (17, 23, 15, 12), (19, 24, 13, 9), (0, 4, 24, 19), (3, 6, 23, 17), (4, 2, 21, 24), (6, 1, 22, 23), (1, 5, 20, 22), (2, 7, 18, 21), (5, 0, 19, 20), (7, 3, 17, 18)])
_uv = me_plane.uv_layers.new(name='UVMap')
_uv.uv.foreach_set('vector', [0.5, 0.5, 0.6627, 0.5, 0.6232, 0.6232, 0.5, 0.6627, 0.3373, 0.5, 0.5, 0.5, 0.5, 0.6627, 0.3768, 0.6232, 0.3768, 0.3768, 0.5, 0.3373, 0.5, 0.5, 0.3373, 0.5, 0.5, 0.3373, 0.6232, 0.3768, 0.6627, 0.5, 0.5, 0.5, 0.5, 0.8696, 0.7798, 0.7798, 0.8785, 0.8785, 0.5, 1.0, 0.5, 0.1304, 0.2202, 0.2202, 0.1215, 0.1215, 0.5, 0.0, 0.2202, 0.7798, 0.5, 0.8696, 0.5, 1.0, 0.1215, 0.8785, 0.7798, 0.2202, 0.5, 0.1304, 0.5, 0.0, 0.8785, 0.1215, 0.8696, 0.5, 0.7798, 0.2202, 0.8785, 0.1215, 1.0, 0.5, 0.1304, 0.5, 0.2202, 0.7798, 0.1215, 0.8785, 0.0, 0.5, 0.7798, 0.7798, 0.8696, 0.5, 1.0, 0.5, 0.8785, 0.8785, 0.2202, 0.2202, 0.1304, 0.5, 0.0, 0.5, 0.1215, 0.1215, 0.3768, 0.3768, 0.3373, 0.5, 0.1304, 0.5, 0.2202, 0.2202, 0.6232, 0.6232, 0.6627, 0.5, 0.8696, 0.5, 0.7798, 0.7798, 0.3373, 0.5, 0.3768, 0.6232, 0.2202, 0.7798, 0.1304, 0.5, 0.6627, 0.5, 0.6232, 0.3768, 0.7798, 0.2202, 0.8696, 0.5, 0.6232, 0.3768, 0.5, 0.3373, 0.5, 0.1304, 0.7798, 0.2202, 0.3768, 0.6232, 0.5, 0.6627, 0.5, 0.8696, 0.2202, 0.7798, 0.5, 0.3373, 0.3768, 0.3768, 0.2202, 0.2202, 0.5, 0.1304, 0.5, 0.6627, 0.6232, 0.6232, 0.7798, 0.7798, 0.5, 0.8696])
me_plane.materials.append(mat_material_001)
me_plane.use_remesh_preserve_volume = False
me_plane.use_remesh_preserve_attributes = False
me_plane.use_mirror_vertex_groups = False
me_plane.update()
me_circle = bpy.data.meshes.new('Circle')
me_circle.from_pydata([(8.528e-09, 0.5708, 0.0), (-0.4943, 0.2854, 0.0), (-0.4943, -0.2854, 0.0), (5.843e-08, -0.5708, 0.0), (0.4943, -0.2854, 0.0), (0.4943, 0.2854, 0.0), (-0.956, 0.2877, 35.94), (-1.205, 0.1439, 35.94), (-1.205, -0.1439, 35.94), (-0.956, -0.2877, 35.94), (-0.7069, -0.1439, 35.94), (-0.7069, 0.1439, 35.94), (-0.03582, 0.2208, 11.98), (-0.407, 0.1445, 23.96), (-0.6573, 0.289, 23.96), (-0.4183, 0.4416, 11.98), (-0.4183, -0.4416, 11.98), (-0.6573, -0.289, 23.96), (-0.407, -0.1445, 23.96), (-0.03582, -0.2208, 11.98), (-0.8007, 0.2208, 11.98), (-0.9076, 0.1445, 23.96), (-0.9076, -0.1445, 23.96), (-0.8007, -0.2208, 11.98)], [], [(14, 6, 11, 13), (18, 10, 9, 17), (22, 8, 7, 21), (13, 11, 10, 18), (17, 9, 8, 22), (21, 7, 6, 14), (1, 20, 15, 0), (20, 21, 14, 15), (3, 16, 23, 2), (16, 17, 22, 23), (5, 12, 19, 4), (12, 13, 18, 19), (2, 23, 20, 1), (23, 22, 21, 20), (4, 19, 16, 3), (19, 18, 17, 16), (0, 15, 12, 5), (15, 14, 13, 12)])
me_circle.use_remesh_preserve_volume = False
me_circle.use_remesh_preserve_attributes = False
me_circle.use_mirror_vertex_groups = False
me_circle.update()

# ---- objects
ob_plane_011 = bpy.data.objects.new('Plane.011', me_plane_011)
ob_plane_010 = bpy.data.objects.new('Plane.010', me_plane_010)
ob_plane_009 = bpy.data.objects.new('Plane.009', me_plane_009)
ob_plane_008 = bpy.data.objects.new('Plane.008', me_plane_008)
ob_plane_007 = bpy.data.objects.new('Plane.007', me_plane_007)
ob_plane_006 = bpy.data.objects.new('Plane.006', me_plane_006)
ob_plane_005 = bpy.data.objects.new('Plane.005', me_plane_005)
ob_plane_004 = bpy.data.objects.new('Plane.004', me_plane_004)
ob_plane_003 = bpy.data.objects.new('Plane.003', me_plane_003)
ob_plane_002 = bpy.data.objects.new('Plane.002', me_plane_002)
ob_plane_001 = bpy.data.objects.new('Plane.001', me_plane_001)
ob_plane = bpy.data.objects.new('Plane', me_plane)
ob_circle = bpy.data.objects.new('Circle', me_circle)
ob_lamp = bpy.data.objects.new('Lamp', light_lamp)
ob_camera = bpy.data.objects.new('Camera', cam_camera)

# ---- transforms, parenting, visibility, modifiers, constraints
ob_plane_011.location = (0.0, 0.0, 0.0)
ob_plane_011.scale = (22.12, 22.12, 22.12)
ob_plane_011.lineart.crease_threshold = 0.0
ob_plane_010.location = (-0.2868, -1.175e-06, 9.066)
ob_plane_010.rotation_euler = (-2.688e-07, 3.103, -0.4812)
ob_plane_010.scale = (1.346, 1.345, 1.505)
ob_plane_010.lineart.crease_threshold = 0.0
ob_plane_009.location = (-0.1948, -9.328e-07, 7.366)
ob_plane_009.rotation_euler = (-2.688e-07, 3.103, -0.2987)
ob_plane_009.scale = (1.622, 1.622, 1.577)
ob_plane_009.lineart.crease_threshold = 0.0
ob_plane_008.location = (-0.1833, -6.948e-07, 5.688)
ob_plane_008.rotation_euler = (-2.688e-07, 3.103, -0.4401)
ob_plane_008.scale = (1.771, 1.771, 1.52)
ob_plane_008.lineart.crease_threshold = 0.0
ob_plane_007.location = (-0.07994, -5.018e-07, 4.183)
ob_plane_007.rotation_euler = (-2.688e-07, 3.103, 0.2704)
ob_plane_007.scale = (1.98, 1.98, 1.83)
ob_plane_007.lineart.crease_threshold = 0.0
ob_plane_006.location = (-0.2638, -1.273e-06, 9.813)
ob_plane_006.rotation_euler = (-2.688e-07, 3.103, -0.09389)
ob_plane_006.scale = (1.133, 1.131, 1.833)
ob_plane_006.lineart.crease_threshold = 0.0
ob_plane_005.location = (-0.2408, -1.067e-06, 8.239)
ob_plane_005.rotation_euler = (-2.688e-07, 3.103, 0.282)
ob_plane_005.scale = (1.337, 1.336, 1.495)
ob_plane_005.lineart.crease_threshold = 0.0
ob_plane_004.location = (-0.2178, -8.081e-07, 6.423)
ob_plane_004.rotation_euler = (-2.688e-07, 3.103, 0.2668)
ob_plane_004.scale = (1.582, 1.582, 1.539)
ob_plane_004.lineart.crease_threshold = 0.0
ob_plane_003.location = (-0.1489, -5.895e-07, 4.872)
ob_plane_003.rotation_euler = (-2.688e-07, 3.103, -0.1849)
ob_plane_003.scale = (1.771, 1.771, 1.52)
ob_plane_003.lineart.crease_threshold = 0.0
ob_plane_002.location = (-0.1374, -4.026e-07, 3.448)
ob_plane_002.rotation_euler = (-2.688e-07, 3.103, -0.2802)
ob_plane_002.scale = (1.98, 1.98, 1.83)
ob_plane_002.lineart.crease_threshold = 0.0
ob_plane_001.location = (-0.07994, -1.85e-07, 2.218)
ob_plane_001.rotation_euler = (-2.688e-07, 3.103, 0.2022)
ob_plane_001.scale = (2.195, 2.195, 1.759)
ob_plane_001.lineart.crease_threshold = 0.0
ob_plane.location = (-0.09143, -3.445e-08, 1.069)
ob_plane.rotation_euler = (-2.688e-07, 3.103, -0.201)
ob_plane.scale = (2.806, 2.806, 2.806)
ob_plane.lineart.crease_threshold = 0.0
ob_circle.location = (0.0, 0.0, 0.0)
ob_circle.scale = (0.2826, 0.2826, 0.2826)
ob_circle.lineart.crease_threshold = 0.0
ob_lamp.location = (9.908, 2.28, 14.75)
ob_lamp.rotation_euler = (0.6503, 0.05522, 1.866)
ob_lamp.lock_rotations_4d = False
ob_lamp.empty_display_type = 'ARROWS'
ob_lamp.color = (0.0, 0.0, 0.0, 0.0)
ob_lamp.lineart.crease_threshold = 0.0
ob_camera.location = (11.02, -24.2, 4.39)
ob_camera.rotation_euler = (1.613, 0.01191, 0.4564)
ob_camera.lock_rotations_4d = False
ob_camera.empty_display_type = 'ARROWS'
ob_camera.color = (0.0, 0.0, 0.0, 0.0)
ob_camera.display_type = 'WIRE'
ob_camera.lineart.crease_threshold = 0.0

# ---- collection membership
col_collection_1.objects.link(ob_plane_011)
col_collection_1.objects.link(ob_plane_010)
col_collection_1.objects.link(ob_plane_009)
col_collection_1.objects.link(ob_plane_008)
col_collection_1.objects.link(ob_plane_007)
col_collection_1.objects.link(ob_plane_006)
col_collection_1.objects.link(ob_plane_005)
col_collection_1.objects.link(ob_plane_004)
col_collection_1.objects.link(ob_plane_003)
col_collection_1.objects.link(ob_plane_002)
col_collection_1.objects.link(ob_plane_001)
col_collection_1.objects.link(ob_plane)
col_collection_1.objects.link(ob_circle)
col_collection_1.objects.link(ob_lamp)
col_collection_1.objects.link(ob_camera)

# ---- scene / render settings (as saved in the file)
scene.camera = ob_camera
scene.frame_start = 1; scene.frame_end = 250; scene.frame_set(1)
scene.render.engine = 'BLENDER_EEVEE_NEXT'
scene.render.resolution_percentage = 50
scene.render.dither_intensity = 0.0
scene.cycles.use_denoising = False
scene.cycles.samples = 128
scene.cycles.sampling_pattern = 'TABULATED_SOBOL'
scene.cycles.light_sampling_threshold = 0.0
scene.cycles.use_adaptive_sampling = False
scene.cycles.use_light_tree = False
scene.cycles.blur_glossy = 0.0
scene.cycles.sample_clamp_indirect = 0.0
scene.view_settings.view_transform = 'Standard'
bpy.context.view_layer.update()
